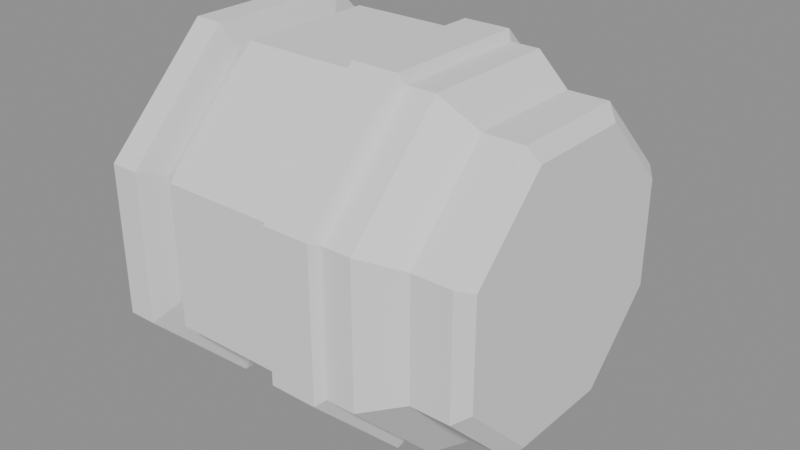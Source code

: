 # Source: SkinCasing.blend  (saved by Blender 5.2.45; exported with 4.5.12 LTS)
import bpy
from mathutils import Matrix  # noqa: F401  (used for matrix-valued properties, if any)

bpy.ops.wm.read_factory_settings(use_empty=True)
scene = bpy.context.scene
scene.name = 'Scene'

# ---- meshes
me_casingbody = bpy.data.meshes.new('CasingBody')
me_casingbody.from_pydata([(-0.5, 0.43, 0.1781), (-0.5, 0.1781, 0.43), (-0.5, -0.1781, 0.43), (-0.5, -0.43, 0.1781), (-0.5, -0.43, -0.1781), (-0.5, -0.1781, -0.43), (-0.5, 0.1781, -0.43), (-0.5, 0.43, -0.1781), (-0.47, 0.5, 0.2071), (-0.47, 0.2071, 0.5), (-0.47, -0.2071, 0.5), (-0.47, -0.5, 0.2071), (-0.47, -0.5, -0.2071), (-0.47, -0.2071, -0.5), (-0.47, 0.2071, -0.5), (-0.47, 0.5, -0.2071), (-0.39, 0.5, 0.2071), (-0.39, 0.2071, 0.5), (-0.39, -0.2071, 0.5), (-0.39, -0.5, 0.2071), (-0.39, -0.5, -0.2071), (-0.39, -0.2071, -0.5), (-0.39, 0.2071, -0.5), (-0.39, 0.5, -0.2071), (-0.37, 0.42, 0.174), (-0.37, 0.174, 0.42), (-0.37, -0.174, 0.42), (-0.37, -0.42, 0.174), (-0.37, -0.42, -0.174), (-0.37, -0.174, -0.42), (-0.37, 0.174, -0.42), (-0.37, 0.42, -0.174), (-0.37, 0.4, 0.1657), (-0.37, 0.1657, 0.4), (-0.37, -0.1657, 0.4), (-0.37, -0.4, 0.1657), (-0.37, -0.4, -0.1657), (-0.37, -0.1657, -0.4), (-0.37, 0.1657, -0.4), (-0.37, 0.4, -0.1657), (-0.32, 0.4, 0.1657), (-0.32, 0.1657, 0.4), (-0.32, -0.1657, 0.4), (-0.32, -0.4, 0.1657), (-0.32, -0.4, -0.1657), (-0.32, -0.1657, -0.4), (-0.32, 0.1657, -0.4), (-0.32, 0.4, -0.1657), (-0.3, 0.47, 0.1947), (-0.3, 0.1947, 0.47), (-0.3, -0.1947, 0.47), (-0.3, -0.47, 0.1947), (-0.3, -0.47, -0.1947), (-0.3, -0.1947, -0.47), (-0.3, 0.1947, -0.47), (-0.3, 0.47, -0.1947), (0.26, 0.47, 0.1947), (0.26, 0.1947, 0.47), (0.26, -0.1947, 0.47), (0.26, -0.47, 0.1947), (0.26, -0.47, -0.1947), (0.26, -0.1947, -0.47), (0.26, 0.1947, -0.47), (0.26, 0.47, -0.1947), (0.36, 0.4, 0.1657), (0.36, 0.1657, 0.4), (0.36, -0.1657, 0.4), (0.36, -0.4, 0.1657), (0.36, -0.4, -0.1657), (0.36, -0.1657, -0.4), (0.36, 0.1657, -0.4), (0.36, 0.4, -0.1657), (0.47, 0.4, 0.1657), (0.47, 0.1657, 0.4), (0.47, -0.1657, 0.4), (0.47, -0.4, 0.1657), (0.47, -0.4, -0.1657), (0.47, -0.1657, -0.4), (0.47, 0.1657, -0.4), (0.47, 0.4, -0.1657), (0.5, 0.36, 0.1491), (0.5, 0.1491, 0.36), (0.5, -0.1491, 0.36), (0.5, -0.36, 0.1491), (0.5, -0.36, -0.1491), (0.5, -0.1491, -0.36), (0.5, 0.1491, -0.36), (0.5, 0.36, -0.1491)], [], [(0, 1, 9, 8), (1, 2, 10, 9), (2, 3, 11, 10), (3, 4, 12, 11), (4, 5, 13, 12), (5, 6, 14, 13), (6, 7, 15, 14), (7, 0, 8, 15), (8, 9, 17, 16), (9, 10, 18, 17), (10, 11, 19, 18), (11, 12, 20, 19), (12, 13, 21, 20), (13, 14, 22, 21), (14, 15, 23, 22), (15, 8, 16, 23), (16, 17, 25, 24), (17, 18, 26, 25), (18, 19, 27, 26), (19, 20, 28, 27), (20, 21, 29, 28), (21, 22, 30, 29), (22, 23, 31, 30), (23, 16, 24, 31), (24, 25, 33, 32), (25, 26, 34, 33), (26, 27, 35, 34), (27, 28, 36, 35), (28, 29, 37, 36), (29, 30, 38, 37), (30, 31, 39, 38), (31, 24, 32, 39), (32, 33, 41, 40), (33, 34, 42, 41), (34, 35, 43, 42), (35, 36, 44, 43), (36, 37, 45, 44), (37, 38, 46, 45), (38, 39, 47, 46), (39, 32, 40, 47), (40, 41, 49, 48), (41, 42, 50, 49), (42, 43, 51, 50), (43, 44, 52, 51), (44, 45, 53, 52), (45, 46, 54, 53), (46, 47, 55, 54), (47, 40, 48, 55), (48, 49, 57, 56), (49, 50, 58, 57), (50, 51, 59, 58), (51, 52, 60, 59), (52, 53, 61, 60), (53, 54, 62, 61), (54, 55, 63, 62), (55, 48, 56, 63), (56, 57, 65, 64), (57, 58, 66, 65), (58, 59, 67, 66), (59, 60, 68, 67), (60, 61, 69, 68), (61, 62, 70, 69), (62, 63, 71, 70), (63, 56, 64, 71), (64, 65, 73, 72), (65, 66, 74, 73), (66, 67, 75, 74), (67, 68, 76, 75), (68, 69, 77, 76), (69, 70, 78, 77), (70, 71, 79, 78), (71, 64, 72, 79), (72, 73, 81, 80), (73, 74, 82, 81), (74, 75, 83, 82), (75, 76, 84, 83), (76, 77, 85, 84), (77, 78, 86, 85), (78, 79, 87, 86), (79, 72, 80, 87), (7, 6, 5, 4, 3, 2, 1, 0), (80, 81, 82, 83, 84, 85, 86, 87)])
me_casingbody.update()
me_casingband = bpy.data.meshes.new('CasingBand')
me_casingband.from_pydata([(0.02, 0.468, 0.1939), (0.02, 0.1939, 0.468), (0.02, -0.1939, 0.468), (0.02, -0.468, 0.1939), (0.02, -0.468, -0.1939), (0.02, -0.1939, -0.468), (0.02, 0.1939, -0.468), (0.02, 0.468, -0.1939), (0.035, 0.497, 0.2059), (0.035, 0.2059, 0.497), (0.035, -0.2059, 0.497), (0.035, -0.497, 0.2059), (0.035, -0.497, -0.2059), (0.035, -0.2059, -0.497), (0.035, 0.2059, -0.497), (0.035, 0.497, -0.2059), (0.165, 0.497, 0.2059), (0.165, 0.2059, 0.497), (0.165, -0.2059, 0.497), (0.165, -0.497, 0.2059), (0.165, -0.497, -0.2059), (0.165, -0.2059, -0.497), (0.165, 0.2059, -0.497), (0.165, 0.497, -0.2059), (0.18, 0.468, 0.1939), (0.18, 0.1939, 0.468), (0.18, -0.1939, 0.468), (0.18, -0.468, 0.1939), (0.18, -0.468, -0.1939), (0.18, -0.1939, -0.468), (0.18, 0.1939, -0.468), (0.18, 0.468, -0.1939), (0.18, 0.455, 0.1885), (0.18, 0.1885, 0.455), (0.18, -0.1885, 0.455), (0.18, -0.455, 0.1885), (0.18, -0.455, -0.1885), (0.18, -0.1885, -0.455), (0.18, 0.1885, -0.455), (0.18, 0.455, -0.1885), (0.02, 0.455, 0.1885), (0.02, 0.1885, 0.455), (0.02, -0.1885, 0.455), (0.02, -0.455, 0.1885), (0.02, -0.455, -0.1885), (0.02, -0.1885, -0.455), (0.02, 0.1885, -0.455), (0.02, 0.455, -0.1885)], [], [(0, 1, 9, 8), (1, 2, 10, 9), (2, 3, 11, 10), (3, 4, 12, 11), (4, 5, 13, 12), (5, 6, 14, 13), (6, 7, 15, 14), (7, 0, 8, 15), (8, 9, 17, 16), (9, 10, 18, 17), (10, 11, 19, 18), (11, 12, 20, 19), (12, 13, 21, 20), (13, 14, 22, 21), (14, 15, 23, 22), (15, 8, 16, 23), (16, 17, 25, 24), (17, 18, 26, 25), (18, 19, 27, 26), (19, 20, 28, 27), (20, 21, 29, 28), (21, 22, 30, 29), (22, 23, 31, 30), (23, 16, 24, 31), (24, 25, 33, 32), (25, 26, 34, 33), (26, 27, 35, 34), (27, 28, 36, 35), (28, 29, 37, 36), (29, 30, 38, 37), (30, 31, 39, 38), (31, 24, 32, 39), (32, 33, 41, 40), (33, 34, 42, 41), (34, 35, 43, 42), (35, 36, 44, 43), (36, 37, 45, 44), (37, 38, 46, 45), (38, 39, 47, 46), (39, 32, 40, 47), (40, 41, 1, 0), (41, 42, 2, 1), (42, 43, 3, 2), (43, 44, 4, 3), (44, 45, 5, 4), (45, 46, 6, 5), (46, 47, 7, 6), (47, 40, 0, 7)])
me_casingband.update()

# ---- objects
ob_casingbody = bpy.data.objects.new('CasingBody', me_casingbody)
ob_casingband = bpy.data.objects.new('CasingBand', me_casingband)

# ---- transforms, parenting, visibility, modifiers, constraints
ob_casingbody.location = (0.0, 0.0, 0.0)
ob_casingband.location = (0.0, 0.0, 0.0)

# ---- collection membership
scene.collection.objects.link(ob_casingbody)
scene.collection.objects.link(ob_casingband)

# ---- scene / render settings (as saved in the file)
scene.frame_start = 1; scene.frame_end = 250; scene.frame_set(1)
scene.render.engine = 'BLENDER_EEVEE_NEXT'
scene.render.bake_bias = 0.0
scene.render.bake_samples = 0
scene.render.compositor_device = 'GPU'
scene.eevee.use_volume_custom_range = False
scene.eevee.fast_gi_thickness_near = 0.1
scene.eevee.fast_gi_thickness_far = 0.0
scene.eevee.ray_tracing_options.screen_trace_thickness = 0.1
bpy.context.view_layer.update()

# ---- added for rendering (the .blend has no active camera and no usable light): camera, sun + grey world if the file has none
cam_auto = bpy.data.cameras.new('AutoCamera')
cam_auto.lens = 50.0
cam_auto.sensor_width = 36.0
cam_auto.clip_end = 1000.0
ob_auto_camera = bpy.data.objects.new('AutoCamera', cam_auto)
scene.collection.objects.link(ob_auto_camera)
ob_auto_camera.location = (1.60254, -1.92304, 1.28203)
ob_auto_camera.rotation_euler = (1.09748, -7.21219e-08, 0.694738)
scene.camera = ob_auto_camera
light_auto_sun = bpy.data.lights.new('AutoSun', 'SUN')
light_auto_sun.energy = 3.0
light_auto_sun.angle = 0.0523599
ob_auto_sun = bpy.data.objects.new('AutoSun', light_auto_sun)
scene.collection.objects.link(ob_auto_sun)
ob_auto_sun.rotation_euler = (0.872665, 0.174533, 0.523599)
if scene.world is None:
    world_auto = bpy.data.worlds.new('AutoWorld')
    world_auto.color = (0.3, 0.3, 0.3)
    scene.world = world_auto
bpy.context.view_layer.update()
